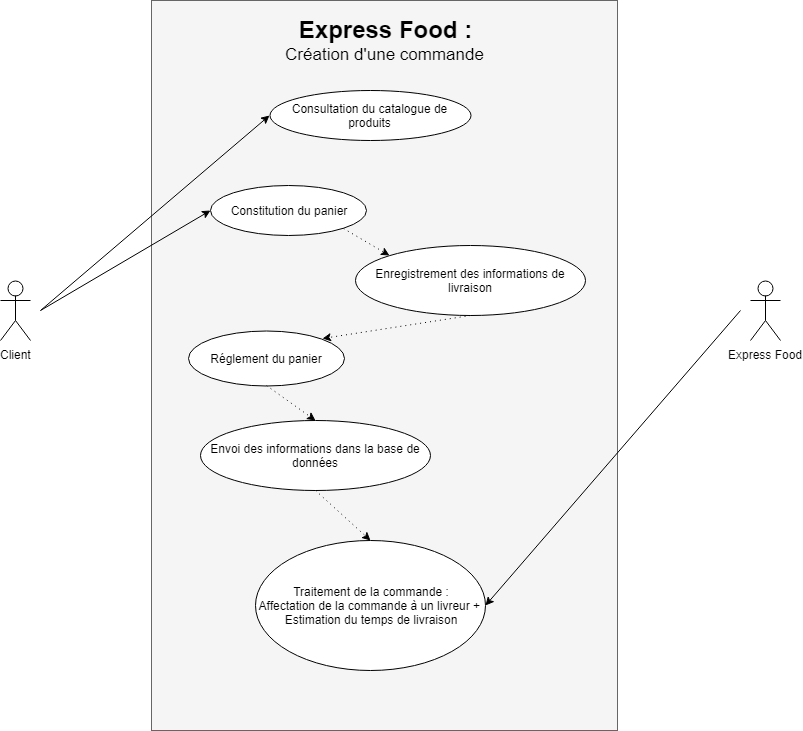

The diagram above was exported from draw.io. Its source (the exported page's mxGraphModel, read from the mxfile embedded in the PNG):
<mxGraphModel dx="1394" dy="742" grid="1" gridSize="10" guides="1" tooltips="1" connect="1" arrows="1" fold="1" page="1" pageScale="1" pageWidth="1169" pageHeight="826" background="#ffffff" math="0" shadow="0">
  <root>
    <mxCell id="0" />
    <mxCell id="1" parent="0" />
    <mxCell id="4OvbB5qj7VAse6cXsbuY-41" value="" style="rounded=0;whiteSpace=wrap;html=1;fillColor=#f5f5f5;strokeColor=#666666;fontColor=#333333;" parent="1" vertex="1">
      <mxGeometry x="351" y="80" width="466" height="730" as="geometry" />
    </mxCell>
    <mxCell id="4OvbB5qj7VAse6cXsbuY-42" value="Express Food" style="shape=umlActor;verticalLabelPosition=bottom;labelBackgroundColor=#ffffff;verticalAlign=top;html=1;outlineConnect=0;rotation=0;labelBorderColor=none;" parent="1" vertex="1">
      <mxGeometry x="950" y="360" width="30" height="60" as="geometry" />
    </mxCell>
    <mxCell id="4OvbB5qj7VAse6cXsbuY-50" value="Consultation du catalogue de produits&lt;br&gt;" style="ellipse;whiteSpace=wrap;html=1;" parent="1" vertex="1">
      <mxGeometry x="469" y="170" width="201" height="50" as="geometry" />
    </mxCell>
    <mxCell id="4OvbB5qj7VAse6cXsbuY-58" value="Client" style="shape=umlActor;verticalLabelPosition=bottom;labelBackgroundColor=#ffffff;verticalAlign=top;html=1;outlineConnect=0;rotation=0;labelBorderColor=none;" parent="1" vertex="1">
      <mxGeometry x="200" y="360" width="30" height="60" as="geometry" />
    </mxCell>
    <mxCell id="4OvbB5qj7VAse6cXsbuY-71" value="" style="endArrow=classic;html=1;entryX=1;entryY=0.5;entryDx=0;entryDy=0;" parent="1" target="Y1RFbmoM-CCOJUQy6_Y7-2" edge="1">
      <mxGeometry width="50" height="50" relative="1" as="geometry">
        <mxPoint x="940" y="390" as="sourcePoint" />
        <mxPoint x="850" y="330" as="targetPoint" />
      </mxGeometry>
    </mxCell>
    <mxCell id="OaJ29l30N-C0Phy58f26-5" value="&lt;h1&gt;Express Food :&lt;/h1&gt;" style="text;html=1;strokeColor=none;fillColor=none;spacing=5;spacingTop=-20;whiteSpace=wrap;overflow=hidden;rounded=0;align=center;" parent="1" vertex="1">
      <mxGeometry x="374" y="90" width="420" height="40" as="geometry" />
    </mxCell>
    <mxCell id="k2cKv30us9L-Z0oca_i9-4" value="" style="endArrow=classic;html=1;entryX=0;entryY=0.5;entryDx=0;entryDy=0;" parent="1" target="4OvbB5qj7VAse6cXsbuY-50" edge="1">
      <mxGeometry width="50" height="50" relative="1" as="geometry">
        <mxPoint x="240" y="390" as="sourcePoint" />
        <mxPoint x="340" y="330" as="targetPoint" />
      </mxGeometry>
    </mxCell>
    <mxCell id="Y1RFbmoM-CCOJUQy6_Y7-1" value="&lt;h1&gt;&lt;span style=&quot;font-weight: normal&quot;&gt;&lt;font style=&quot;font-size: 17px&quot;&gt;Création d'une commande&lt;/font&gt;&lt;/span&gt;&lt;/h1&gt;" style="text;html=1;strokeColor=none;fillColor=none;spacing=5;spacingTop=-20;whiteSpace=wrap;overflow=hidden;rounded=0;align=center;" parent="1" vertex="1">
      <mxGeometry x="374" y="112" width="420" height="40" as="geometry" />
    </mxCell>
    <mxCell id="Y1RFbmoM-CCOJUQy6_Y7-2" value="Traitement de la commande :&lt;br&gt;Affectation de la commande à un livreur +&amp;nbsp;&lt;br&gt;Estimation du temps de livraison&lt;br&gt;" style="ellipse;whiteSpace=wrap;html=1;" parent="1" vertex="1">
      <mxGeometry x="454.5" y="620" width="230" height="130" as="geometry" />
    </mxCell>
    <mxCell id="Y1RFbmoM-CCOJUQy6_Y7-5" value="Enregistrement des informations de livraison&lt;br&gt;" style="ellipse;whiteSpace=wrap;html=1;" parent="1" vertex="1">
      <mxGeometry x="555" y="325" width="230" height="70" as="geometry" />
    </mxCell>
    <mxCell id="Y1RFbmoM-CCOJUQy6_Y7-7" value="" style="endArrow=classic;html=1;exitX=0.5;exitY=1;exitDx=0;exitDy=0;dashed=1;dashPattern=1 4;entryX=1;entryY=0;entryDx=0;entryDy=0;" parent="1" source="Y1RFbmoM-CCOJUQy6_Y7-5" target="Y1RFbmoM-CCOJUQy6_Y7-14" edge="1">
      <mxGeometry width="50" height="50" relative="1" as="geometry">
        <mxPoint x="580" y="220" as="sourcePoint" />
        <mxPoint x="605" y="260" as="targetPoint" />
      </mxGeometry>
    </mxCell>
    <mxCell id="Y1RFbmoM-CCOJUQy6_Y7-11" value="Envoi des informations dans la base de données" style="ellipse;whiteSpace=wrap;html=1;" parent="1" vertex="1">
      <mxGeometry x="400" y="500" width="230" height="70" as="geometry" />
    </mxCell>
    <mxCell id="Y1RFbmoM-CCOJUQy6_Y7-12" value="" style="endArrow=classic;html=1;exitX=0.5;exitY=1;exitDx=0;exitDy=0;dashed=1;dashPattern=1 4;entryX=0.5;entryY=0;entryDx=0;entryDy=0;" parent="1" source="Y1RFbmoM-CCOJUQy6_Y7-11" target="Y1RFbmoM-CCOJUQy6_Y7-2" edge="1">
      <mxGeometry width="50" height="50" relative="1" as="geometry">
        <mxPoint x="605" y="310" as="sourcePoint" />
        <mxPoint x="499" y="335" as="targetPoint" />
      </mxGeometry>
    </mxCell>
    <mxCell id="Y1RFbmoM-CCOJUQy6_Y7-13" value="Constitution du panier" style="ellipse;whiteSpace=wrap;html=1;" parent="1" vertex="1">
      <mxGeometry x="410" y="265" width="156" height="50" as="geometry" />
    </mxCell>
    <mxCell id="Y1RFbmoM-CCOJUQy6_Y7-14" value="Réglement du panier" style="ellipse;whiteSpace=wrap;html=1;" parent="1" vertex="1">
      <mxGeometry x="388" y="410" width="156" height="55" as="geometry" />
    </mxCell>
    <mxCell id="Y1RFbmoM-CCOJUQy6_Y7-15" value="" style="endArrow=classic;html=1;exitX=0.5;exitY=1;exitDx=0;exitDy=0;dashed=1;dashPattern=1 4;entryX=0.5;entryY=0;entryDx=0;entryDy=0;" parent="1" source="Y1RFbmoM-CCOJUQy6_Y7-14" target="Y1RFbmoM-CCOJUQy6_Y7-11" edge="1">
      <mxGeometry width="50" height="50" relative="1" as="geometry">
        <mxPoint x="680.1428571428573" y="380.28571428571445" as="sourcePoint" />
        <mxPoint x="537.2857142857144" y="397.42857142857156" as="targetPoint" />
      </mxGeometry>
    </mxCell>
    <mxCell id="Y1RFbmoM-CCOJUQy6_Y7-16" value="" style="endArrow=classic;html=1;entryX=0;entryY=0.5;entryDx=0;entryDy=0;" parent="1" target="Y1RFbmoM-CCOJUQy6_Y7-13" edge="1">
      <mxGeometry width="50" height="50" relative="1" as="geometry">
        <mxPoint x="240" y="390" as="sourcePoint" />
        <mxPoint x="478.7142857142858" y="194.57142857142867" as="targetPoint" />
      </mxGeometry>
    </mxCell>
    <mxCell id="Y1RFbmoM-CCOJUQy6_Y7-17" value="" style="endArrow=classic;html=1;exitX=1;exitY=1;exitDx=0;exitDy=0;dashed=1;dashPattern=1 4;entryX=0;entryY=0;entryDx=0;entryDy=0;" parent="1" source="Y1RFbmoM-CCOJUQy6_Y7-13" target="Y1RFbmoM-CCOJUQy6_Y7-5" edge="1">
      <mxGeometry width="50" height="50" relative="1" as="geometry">
        <mxPoint x="680" y="380" as="sourcePoint" />
        <mxPoint x="538" y="398" as="targetPoint" />
      </mxGeometry>
    </mxCell>
  </root>
</mxGraphModel>